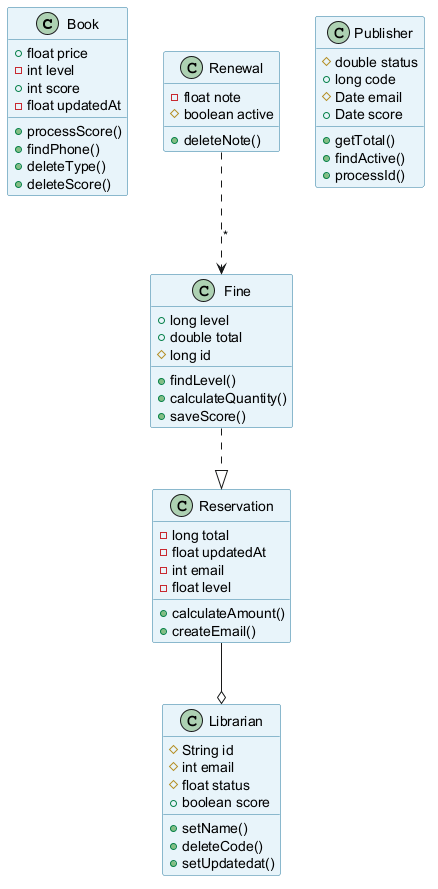

The diagram above was rendered by PlantUML. Its source (embedded in the PNG):
@startuml
skinparam backgroundColor #FFFFFF
skinparam classBackgroundColor #E8F4FA
skinparam classBorderColor #2C7DA0
class Book {
  +float price
  -int level
  +int score
  -float updatedAt
  +processScore()
  +findPhone()
  +deleteType()
  +deleteScore()
}
class Fine {
  +long level
  +double total
  #long id
  +findLevel()
  +calculateQuantity()
  +saveScore()
}
class Renewal {
  -float note
  #boolean active
  +deleteNote()
}
class Librarian {
  #String id
  #int email
  #float status
  +boolean score
  +setName()
  +deleteCode()
  +setUpdatedat()
}
class Reservation {
  -long total
  -float updatedAt
  -int email
  -float level
  +calculateAmount()
  +createEmail()
}
class Publisher {
  #double status
  +long code
  #Date email
  +Date score
  +getTotal()
  +findActive()
  +processId()
}
Renewal ..> Fine : "*"
Fine ..|> Reservation
Reservation --o Librarian
@enduml